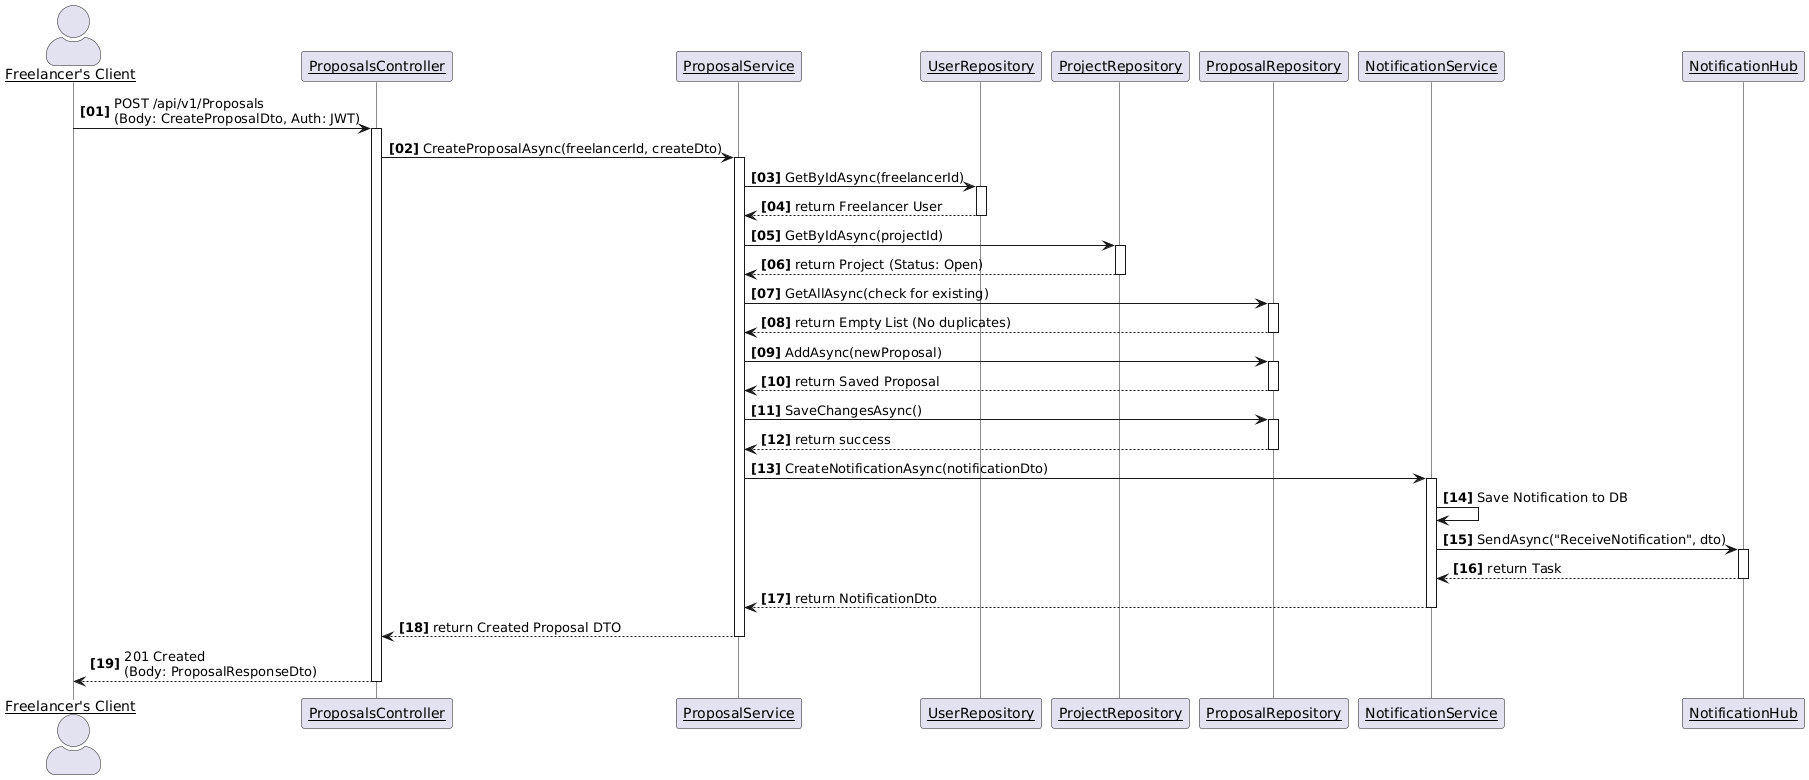

The diagram above was rendered by PlantUML. Its source (embedded in the PNG):
@startuml
' /////////// Settings for a clean look ///////////
skinparam sequenceActorStyle awesome
skinparam sequenceParticipant underline
skinparam lifelineStrategy solid
autonumber "<b>[00]"

' /////////// Define Actors and Participants ///////////
actor "Freelancer's Client" as Client
participant "ProposalsController" as Controller
participant "ProposalService" as PService
participant "UserRepository" as URepo
participant "ProjectRepository" as ProjRepo
participant "ProposalRepository" as PropRepo
participant "NotificationService" as NService
participant "NotificationHub" as Hub

' /////////// The Sequence Flow ///////////
Client -> Controller: POST /api/v1/Proposals\n(Body: CreateProposalDto, Auth: JWT)
activate Controller

Controller -> PService: CreateProposalAsync(freelancerId, createDto)
activate PService

PService -> URepo: GetByIdAsync(freelancerId)
activate URepo
URepo --> PService: return Freelancer User
deactivate URepo
' // Note: This shows the activation bar (lifeline) for the repository call.

PService -> ProjRepo: GetByIdAsync(projectId)
activate ProjRepo
ProjRepo --> PService: return Project (Status: Open)
deactivate ProjRepo

PService -> PropRepo: GetAllAsync(check for existing)
activate PropRepo
PropRepo --> PService: return Empty List (No duplicates)
deactivate PropRepo

PService -> PropRepo: AddAsync(newProposal)
activate PropRepo
PropRepo --> PService: return Saved Proposal
deactivate PropRepo

PService -> PropRepo: SaveChangesAsync()
activate PropRepo
PropRepo --> PService: return success
deactivate PropRepo
' // At this point, the proposal is saved to the database.

PService -> NService: CreateNotificationAsync(notificationDto)
activate NService
NService -> NService: Save Notification to DB
NService -> Hub: SendAsync("ReceiveNotification", dto)
activate Hub
Hub --> NService: return Task
deactivate Hub
NService --> PService: return NotificationDto
deactivate NService
' // The real-time notification has been pushed.

PService --> Controller: return Created Proposal DTO
deactivate PService

Controller --> Client: 201 Created\n(Body: ProposalResponseDto)
deactivate Controller
@enduml